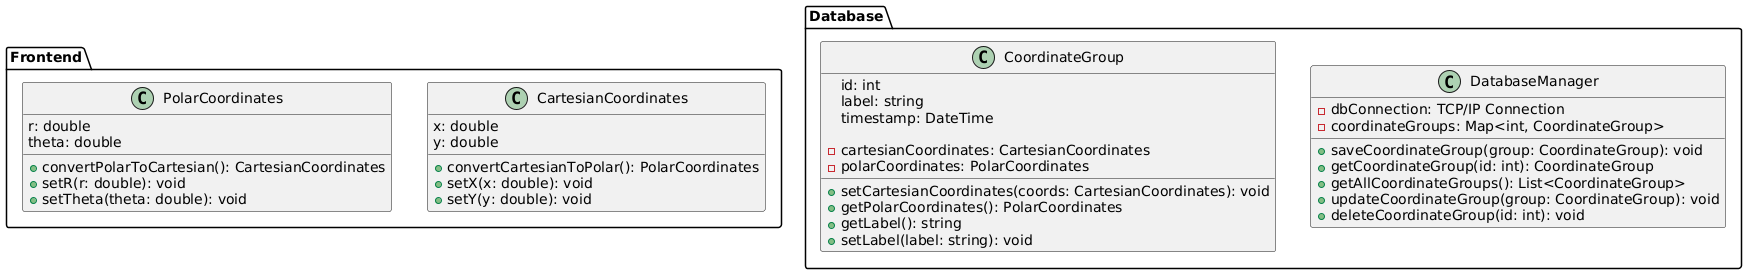

The diagram above was rendered by PlantUML. Its source (embedded in the PNG):
@startuml

package "Frontend" {
    class CartesianCoordinates {
        x: double
        y: double

        +convertCartesianToPolar(): PolarCoordinates
        +setX(x: double): void
        +setY(y: double): void
    }

    class PolarCoordinates {
        r: double
        theta: double

        +convertPolarToCartesian(): CartesianCoordinates
        +setR(r: double): void
        +setTheta(theta: double): void
    }
}

package "Database" {
    class DatabaseManager {
        -dbConnection: TCP/IP Connection
        -coordinateGroups: Map<int, CoordinateGroup>

        +saveCoordinateGroup(group: CoordinateGroup): void
        +getCoordinateGroup(id: int): CoordinateGroup
        +getAllCoordinateGroups(): List<CoordinateGroup>
        +updateCoordinateGroup(group: CoordinateGroup): void
        +deleteCoordinateGroup(id: int): void
    }

    class CoordinateGroup {
        id: int
        label: string
        timestamp: DateTime

        -cartesianCoordinates: CartesianCoordinates
        -polarCoordinates: PolarCoordinates

        +setCartesianCoordinates(coords: CartesianCoordinates): void
        +getPolarCoordinates(): PolarCoordinates
        +getLabel(): string
        +setLabel(label: string): void
    }
}


@enduml